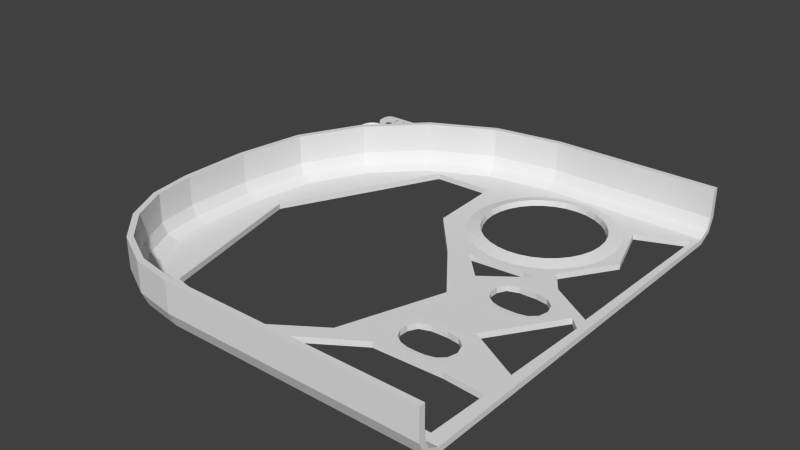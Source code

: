 # Source: Controller.blend  (saved by Blender 2.72.0; exported with 4.5.12 LTS)
import bpy
from mathutils import Matrix  # noqa: F401  (used for matrix-valued properties, if any)

bpy.ops.wm.read_factory_settings(use_empty=True)
scene = bpy.context.scene
scene.name = 'Scene'

# ---- collections
col_collection_1 = bpy.data.collections.new('Collection 1'); scene.collection.children.link(col_collection_1)

# ---- world
world_world = bpy.data.worlds.new('World'); scene.world = world_world
world_world.color = (0.05088, 0.05088, 0.05088)
world_world.use_sun_shadow = False
world_world.sun_shadow_jitter_overblur = 0.0
world_world.cycles.sampling_method = 'MANUAL'
world_world.cycles.sample_map_resolution = 256

# ---- meshes
me_plane_003 = bpy.data.meshes.new('Plane.003')
me_plane_003.from_pydata([], [], [])
me_plane_003.use_remesh_preserve_volume = False
me_plane_003.use_remesh_preserve_attributes = False
me_plane_003.use_mirror_vertex_groups = False
me_plane_003.update()
me_plane_002 = bpy.data.meshes.new('Plane.002')
me_plane_002.from_pydata([(33.42, -2.295, -1.974), (33.63, 0.3256, 0.8552), (33.48, -1.527, -0.1212), (-1.926, 35.88, 0.8552), (-4.546, 35.67, -1.974), (-3.779, 35.73, -0.1212), (22.51, 2.087, 0.8552), (21.69, -0.4366, -1.974), (21.93, 0.3024, -0.1212), (12.66, 7.102, 0.8552), (11.1, 4.956, -1.974), (11.56, 5.585, -0.1212), (4.851, 14.91, 0.8552), (2.705, 13.36, -1.974), (3.333, 13.81, -0.1212), (-0.1648, 24.76, 0.8552), (-2.688, 23.94, -1.974), (-1.949, 24.18, -0.1212), (-4.546, 47.4, -1.974), (-1.926, 47.2, 0.8552), (-3.779, 47.34, -0.1212), (18.76, 67.89, 0.8552), (18.56, 70.51, -1.974), (18.62, 69.74, -0.1212), (-3.415, 54.54, -1.974), (-0.8923, 53.72, 0.8552), (-2.676, 54.3, -0.1212), (-0.1339, 60.98, -1.974), (2.012, 59.42, 0.8552), (0.4947, 60.53, -0.1212), (4.977, 66.09, -1.974), (6.537, 63.95, 0.8552), (5.434, 65.47, -0.1212), (11.42, 69.38, -1.974), (12.24, 66.85, 0.8552), (11.66, 68.64, -0.1212), (44.11, 54.24, 0.8552), (45.91, 54.61, 0.8552), (47.39, 54.61, 0.8552), (49.48, 54.58, 0.8552), (51.65, 54.12, 0.8552), (53.05, 52.83, 0.8552), (42.34, 53.17, 0.8552), (41.4, 51.2, 0.8552), (41.44, 49.34, 0.8552), (42.3, 47.29, 0.8552), (44.43, 46.57, 0.8552), (48.62, 46.5, 0.8552), (50.96, 46.65, 0.8552), (52.89, 48.28, 0.8552), (53.62, 50.63, 0.8552), (44.75, 53.5, 0.8781), (46.15, 53.84, 0.8781), (47.45, 53.89, 0.8781), (49.06, 53.81, 0.8781), (50.69, 53.39, 0.8781), (51.8, 52.35, 0.8781), (43.43, 52.62, 0.8781), (42.7, 51.17, 0.8781), (42.71, 49.64, 0.8781), (43.46, 48.2, 0.8781), (45.27, 47.53, 0.8781), (48.12, 47.42, 0.8781), (50.18, 47.7, 0.8781), (51.62, 48.91, 0.8781), (52.2, 50.68, 0.8781), (34.61, 24.1, 0.8552), (32.7, 22.54, 0.8552), (31.15, 20.64, 0.8552), (29.99, 18.47, 0.8552), (29.27, 16.12, 0.8552), (29.03, 13.67, 0.8552), (29.27, 11.23, 0.8552), (29.99, 8.874, 0.8552), (31.15, 6.706, 0.8552), (32.7, 4.806, 0.8552), (34.61, 3.246, 0.8552), (36.77, 2.087, 0.8552), (39.13, 1.374, 0.8552), (41.57, 1.133, 0.8552), (44.02, 1.374, 0.8552), (46.37, 2.087, 0.8552), (48.54, 3.246, 0.8552), (50.44, 4.806, 0.8552), (48.54, 24.1, 0.8552), (47.63, 37.8, 0.8552), (49.43, 38.17, 0.8552), (50.91, 38.17, 0.8552), (53.0, 38.14, 0.8552), (55.18, 37.68, 0.8552), (56.57, 36.39, 0.8552), (45.86, 36.73, 0.8552), (44.92, 34.76, 0.8552), (44.96, 32.9, 0.8552), (45.82, 30.85, 0.8552), (47.96, 30.13, 0.8552), (52.14, 30.06, 0.8552), (54.48, 30.21, 0.8552), (56.41, 31.84, 0.8552), (57.15, 34.19, 0.8552), (48.27, 37.06, 0.8781), (49.67, 37.4, 0.8781), (50.97, 37.44, 0.8781), (52.58, 37.37, 0.8781), (54.21, 36.95, 0.8781), (55.32, 35.91, 0.8781), (46.96, 36.18, 0.8781), (46.22, 34.73, 0.8781), (46.23, 33.2, 0.8781), (46.98, 31.76, 0.8781), (48.79, 31.09, 0.8781), (51.65, 30.98, 0.8781), (53.7, 31.26, 0.8781), (55.15, 32.47, 0.8781), (55.72, 34.24, 0.8781), (41.57, 26.21, 0.8552), (39.13, 25.97, 0.8552), (36.77, 25.26, 0.8552), (52.0, 6.706, 0.8552), (53.16, 8.874, 0.8552), (53.87, 11.23, 0.8552), (54.11, 13.67, 0.8552), (53.87, 16.12, 0.8552), (53.16, 18.47, 0.8552), (52.0, 20.64, 0.8552), (50.44, 22.54, 0.8552), (46.37, 25.26, 0.8552), (44.02, 25.97, 0.8552), (35.88, 22.2, 0.2727), (34.32, 20.92, 0.2727), (33.05, 19.37, 0.2727), (32.1, 17.6, 0.2727), (31.52, 15.67, 0.2727), (31.32, 13.67, 0.2727), (31.52, 11.67, 0.2727), (32.1, 9.749, 0.2727), (33.05, 7.977, 0.2727), (34.32, 6.423, 0.2727), (35.88, 5.148, 0.2727), (37.65, 4.201, 0.2727), (39.57, 3.617, 0.2727), (41.57, 3.42, 0.2727), (43.57, 3.617, 0.2727), (45.5, 4.201, 0.2727), (47.27, 5.148, 0.2727), (48.82, 6.423, 0.2727), (47.27, 22.2, 0.2727), (41.57, 23.93, 0.2727), (39.57, 23.73, 0.2727), (37.65, 23.15, 0.2727), (50.1, 7.977, 0.2727), (51.04, 9.749, 0.2727), (51.63, 11.67, 0.2727), (51.82, 13.67, 0.2727), (51.63, 15.67, 0.2727), (51.04, 17.6, 0.2727), (50.1, 19.37, 0.2727), (48.82, 20.92, 0.2727), (45.5, 23.15, 0.2727), (43.57, 23.73, 0.2727), (26.82, 67.89, 0.8552), (26.82, 69.74, -0.1212), (26.82, 70.51, -1.974), (62.43, 67.89, 0.8552), (62.43, 69.74, -0.1212), (62.43, 70.51, -1.974), (62.43, 0.3256, 0.8552), (62.43, -1.527, -0.1212), (62.43, -2.295, -1.974), (62.43, 52.86, 0.8552), (62.43, 33.96, 0.8552), (26.82, 70.51, -7.008), (62.43, -2.295, -7.008), (62.43, 70.51, -7.008), (4.977, 66.09, -7.008), (-0.1339, 60.98, -7.008), (11.42, 69.38, -7.008), (18.56, 70.51, -7.008), (-3.415, 54.54, -7.008), (2.705, 13.36, -7.008), (11.1, 4.956, -7.008), (-4.546, 47.4, -7.008), (-4.546, 35.67, -7.008), (-2.688, 23.94, -7.008), (21.69, -0.4366, -7.008), (33.42, -2.295, -7.008), (1.737, 33.88, 0.8552), (26.32, 20.47, 0.8552), (14.97, 7.053, 0.8552), (25.61, 6.825, 0.8552), (8.462, 61.49, 0.8552), (33.84, 29.02, 0.8552), (23.86, 64.45, 0.8552), (35.37, 56.68, 0.8552), (41.4, 39.07, 0.8552), (59.28, 33.42, 0.8552), (61.2, 35.36, 0.8552), (56.53, 15.42, 0.8552), (61.53, 1.913, 0.8552), (60.94, 32.7, 0.8552), (53.46, 28.0, 0.8552), (50.75, 24.19, 0.8552), (60.62, 50.36, 0.8552), (51.27, 45.22, 0.8552), (48.85, 27.19, 0.8552), (53.54, 55.48, 0.8552), (60.55, 56.01, 0.8552), (60.1, 66.34, 0.8552), (26.91, 65.49, 0.8552), (41.66, 55.88, 0.8552), (53.22, 5.355, 0.8552), (46.66, 26.92, 0.8552), (37.11, 27.7, 0.8552), (41.74, 32.53, 0.8552), (50.34, 27.08, 0.8552)], [], [(178, 24, 18, 181), (177, 22, 33, 176), (176, 33, 30, 174), (174, 30, 27, 175), (175, 27, 24, 178), (6, 1, 2, 8), (8, 2, 0, 7), (9, 6, 8, 11), (11, 8, 7, 10), (12, 9, 11, 14), (14, 11, 10, 13), (15, 12, 14, 17), (17, 14, 13, 16), (3, 15, 17, 5), (5, 17, 16, 4), (21, 34, 35, 23), (23, 35, 33, 22), (34, 31, 32, 35), (35, 32, 30, 33), (31, 28, 29, 32), (32, 29, 27, 30), (28, 25, 26, 29), (29, 26, 24, 27), (25, 19, 20, 26), (26, 20, 18, 24), (160, 21, 23, 161), (161, 23, 22, 162), (19, 3, 5, 20), (20, 5, 4, 18), (1, 166, 167, 2), (2, 167, 168, 0), (125, 201, 197, 210, 198, 166, 83, 118, 119, 120, 121, 122, 123, 124), (50, 49, 64, 65), (49, 48, 63, 64), (48, 47, 62, 63), (47, 46, 61, 62), (46, 45, 60, 61), (45, 44, 59, 60), (44, 43, 58, 59), (43, 42, 57, 58), (41, 50, 65, 56), (40, 41, 56, 55), (39, 40, 55, 54), (38, 39, 54, 53), (37, 38, 53, 52), (36, 37, 52, 51), (42, 36, 51, 57), (9, 188, 189, 74, 75, 76, 77, 78, 79, 80, 81, 82, 83, 166, 1, 6), (214, 96, 97, 98, 170, 166, 198, 199, 200), (99, 98, 113, 114), (98, 97, 112, 113), (97, 96, 111, 112), (96, 95, 110, 111), (95, 94, 109, 110), (94, 93, 108, 109), (93, 92, 107, 108), (92, 91, 106, 107), (90, 99, 114, 105), (89, 90, 105, 104), (88, 89, 104, 103), (87, 88, 103, 102), (86, 87, 102, 101), (85, 86, 101, 100), (91, 85, 100, 106), (48, 49, 50, 169, 170, 196, 202, 203), (121, 120, 152, 153), (77, 76, 138, 139), (119, 118, 150, 151), (118, 83, 145, 150), (75, 74, 136, 137), (127, 126, 158, 159), (116, 115, 147, 148), (126, 84, 146, 158), (73, 72, 134, 135), (71, 70, 132, 133), (82, 81, 143, 144), (124, 123, 155, 156), (69, 68, 130, 131), (80, 79, 141, 142), (122, 121, 153, 154), (67, 66, 128, 129), (78, 77, 139, 140), (120, 119, 151, 152), (76, 75, 137, 138), (115, 127, 159, 147), (117, 116, 148, 149), (84, 125, 157, 146), (74, 73, 135, 136), (83, 82, 144, 145), (72, 71, 133, 134), (125, 124, 156, 157), (70, 69, 131, 132), (81, 80, 142, 143), (123, 122, 154, 155), (66, 117, 149, 128), (68, 67, 129, 130), (79, 78, 140, 141), (163, 160, 161, 164), (164, 161, 162, 165), (165, 162, 171, 173), (0, 168, 172, 185), (18, 4, 182, 181), (162, 22, 177, 171), (16, 183, 182, 4), (7, 184, 180, 10), (13, 179, 183, 16), (10, 180, 179, 13), (0, 185, 184, 7), (189, 187, 69, 70, 71, 72, 73, 74), (9, 12, 15, 3, 186, 188), (187, 191, 117, 66, 67, 68, 69), (31, 190, 186, 3, 19, 25, 28), (21, 192, 190, 31, 34), (214, 204, 213, 93, 94, 95, 96), (169, 50, 41, 40, 205, 206, 207, 163), (47, 48, 203, 195, 196, 170, 98, 99, 90, 89, 88, 87), (191, 194, 213, 212, 211, 126, 127, 115, 116, 117), (126, 211, 204, 214, 84), (84, 214, 200, 201, 125), (163, 207, 208, 209, 205, 40, 39, 38, 37, 36, 42, 43, 44, 45, 46, 47, 87, 86, 85, 91, 92, 93, 213, 194, 193, 192, 21, 160)])
me_plane_002.use_remesh_preserve_volume = False
me_plane_002.use_remesh_preserve_attributes = False
me_plane_002.use_mirror_vertex_groups = False
me_plane_002.update()
me_plane_001 = bpy.data.meshes.new('Plane.001')
me_plane_001.from_pydata([(-1.732, -1.943, -0.1565), (-1.72, -1.786, 0.0), (-1.729, -1.897, -0.04584), (-3.843, 0.3369, 0.0), (-4.0, 0.3246, -0.1565), (-3.954, 0.3282, -0.04584), (-2.384, -1.681, 0.0), (-2.433, -1.832, -0.1565), (-2.419, -1.788, -0.04584), (-2.972, -1.382, 0.0), (-3.065, -1.51, -0.1565), (-3.038, -1.472, -0.04584), (-3.439, -0.9151, 0.0), (-3.567, -1.008, -0.1565), (-3.529, -0.9809, -0.04584), (-3.738, -0.3271, 0.0), (-3.889, -0.3761, -0.1565), (-3.845, -0.3618, -0.04584), (-4.0, 1.025, -0.1565), (-3.843, 1.013, 0.0), (-3.954, 1.022, -0.04584), (-2.608, 2.249, 0.0), (-2.62, 2.405, -0.1565), (-2.617, 2.359, -0.04584), (-3.932, 1.452, -0.1565), (-3.782, 1.403, 0.0), (-3.888, 1.437, -0.04584), (-3.736, 1.836, -0.1565), (-3.608, 1.743, 0.0), (-3.699, 1.809, -0.04584), (-3.431, 2.142, -0.1565), (-3.338, 2.014, 0.0), (-3.404, 2.104, -0.04584), (-3.047, 2.338, -0.1565), (-2.998, 2.187, 0.0), (-3.032, 2.294, -0.04584), (-1.038, 1.297, 0.0), (-0.951, 1.316, 0.0), (-0.8801, 1.316, 0.0), (-0.7797, 1.314, 0.0), (-0.6754, 1.292, 0.0), (-0.6084, 1.23, 0.0), (-1.122, 1.246, 0.0), (-1.168, 1.152, 0.0), (-1.166, 1.063, 0.0), (-1.124, 0.9643, 0.0), (-1.022, 0.9297, 0.0), (-0.821, 0.9261, 0.0), (-0.7088, 0.9333, 0.0), (-0.6163, 1.012, 0.0), (-0.5809, 1.124, 0.0), (-1.007, 1.262, -0.017), (-0.9397, 1.278, -0.017), (-0.8771, 1.281, -0.017), (-0.8, 1.277, -0.017), (-0.7217, 1.257, -0.017), (-0.6683, 1.207, -0.017), (-1.07, 1.22, -0.017), (-1.105, 1.15, -0.017), (-1.105, 1.077, -0.017), (-1.069, 1.008, -0.017), (-0.9819, 0.9757, -0.017), (-0.8449, 0.9702, -0.017), (-0.7462, 0.9837, -0.017), (-0.6769, 1.042, -0.017), (-0.6493, 1.127, -0.017), (-1.662, -0.3665, 0.0), (-1.775, -0.4596, 0.0), (-1.868, -0.5731, 0.0), (-1.938, -0.7026, 0.0), (-1.98, -0.8431, 0.0), (-1.995, -0.9893, 0.0), (-1.98, -1.135, 0.0), (-1.938, -1.276, 0.0), (-1.868, -1.405, 0.0), (-1.775, -1.519, 0.0), (-1.662, -1.612, 0.0), (-1.532, -1.681, 0.0), (-1.392, -1.724, 0.0), (-1.246, -1.738, 0.0), (-1.099, -1.724, 0.0), (-0.9589, -1.681, 0.0), (-0.8294, -1.612, 0.0), (-0.7159, -1.519, 0.0), (-0.8294, -0.3665, 0.0), (-0.8686, 0.5084, 0.0), (-0.7819, 0.5266, 0.0), (-0.711, 0.5266, 0.0), (-0.6106, 0.5248, 0.0), (-0.5063, 0.5029, 0.0), (-0.4394, 0.441, 0.0), (-0.9532, 0.4574, 0.0), (-0.9985, 0.3628, 0.0), (-0.9965, 0.2736, 0.0), (-0.9552, 0.1753, 0.0), (-0.8528, 0.1407, 0.0), (-0.652, 0.1371, 0.0), (-0.5398, 0.1444, 0.0), (-0.4472, 0.2226, 0.0), (-0.4118, 0.3355, 0.0), (-0.8377, 0.4731, -0.017), (-0.7706, 0.4895, -0.017), (-0.7081, 0.4916, -0.017), (-0.6309, 0.4878, -0.017), (-0.5526, 0.4678, -0.017), (-0.4993, 0.4177, -0.017), (-0.9008, 0.4309, -0.017), (-0.936, 0.3613, -0.017), (-0.9354, 0.288, -0.017), (-0.8996, 0.2186, -0.017), (-0.8128, 0.1867, -0.017), (-0.6758, 0.1813, -0.017), (-0.5772, 0.1947, -0.017), (-0.5078, 0.2528, -0.017), (-0.4802, 0.3378, -0.017), (-1.246, -0.2403, 0.0), (-1.392, -0.2547, 0.0), (-1.532, -0.2973, 0.0), (-0.6228, -1.405, 0.0), (-0.5536, -1.276, 0.0), (-0.5109, -1.135, 0.0), (-0.4965, -0.9893, 0.0), (-0.5109, -0.8431, 0.0), (-0.5536, -0.7026, 0.0), (-0.6228, -0.5731, 0.0), (-0.7159, -0.4596, 0.0), (-0.9589, -0.2973, 0.0), (-1.099, -0.2547, 0.0), (-1.586, -0.4801, -0.02231), (-1.679, -0.5563, -0.02231), (-1.755, -0.649, -0.02231), (-1.811, -0.7549, -0.02231), (-1.846, -0.8698, -0.02231), (-1.858, -0.9893, -0.02231), (-1.846, -1.109, -0.02231), (-1.811, -1.224, -0.02231), (-1.755, -1.329, -0.02231), (-1.679, -1.422, -0.02231), (-1.586, -1.498, -0.02231), (-1.48, -1.555, -0.02231), (-1.365, -1.59, -0.02231), (-1.246, -1.602, -0.02231), (-1.126, -1.59, -0.02231), (-1.011, -1.555, -0.02231), (-0.9053, -1.498, -0.02231), (-0.8125, -1.422, -0.02231), (-0.9053, -0.4801, -0.02231), (-1.246, -0.3769, -0.02231), (-1.365, -0.3887, -0.02231), (-1.48, -0.4235, -0.02231), (-0.7364, -1.329, -0.02231), (-0.6798, -1.224, -0.02231), (-0.6449, -1.109, -0.02231), (-0.6332, -0.9893, -0.02231), (-0.6449, -0.8698, -0.02231), (-0.6798, -0.7549, -0.02231), (-0.7364, -0.649, -0.02231), (-0.8125, -0.5563, -0.02231), (-1.011, -0.4235, -0.02231), (-1.126, -0.3887, -0.02231), (-2.127, 2.249, 0.0), (-2.127, 2.359, -0.04584), (-2.127, 2.405, -0.1565), (0.0, 2.249, 0.0), (0.0, 2.359, -0.04584), (0.0, 2.405, -0.1565), (0.0, -1.786, 0.0), (0.0, -1.897, -0.04584), (0.0, -1.943, -0.1565), (0.0, 1.351, 0.0), (0.0, 0.2226, 0.0), (-2.127, 2.405, -0.4572), (0.0, -1.943, -0.4572), (0.0, 2.405, -0.4572), (-3.431, 2.142, -0.4572), (-3.736, 1.836, -0.4572), (-3.047, 2.338, -0.4572), (-2.62, 2.405, -0.4572), (-3.932, 1.452, -0.4572), (-3.567, -1.008, -0.4572), (-3.065, -1.51, -0.4572), (-4.0, 1.025, -0.4572), (-4.0, 0.3246, -0.4572), (-3.889, -0.3761, -0.4572), (-2.433, -1.832, -0.4572), (-1.732, -1.943, -0.4572), (-1.007, 1.262, -0.4552), (-0.9397, 1.278, -0.4552), (-0.8771, 1.281, -0.4552), (-0.8, 1.277, -0.4552), (-0.7217, 1.257, -0.4552), (-0.6683, 1.207, -0.4552), (-1.07, 1.22, -0.4552), (-1.105, 1.15, -0.4552), (-1.105, 1.077, -0.4552), (-1.069, 1.008, -0.4552), (-0.9819, 0.9757, -0.4552), (-0.8449, 0.9702, -0.4552), (-0.7462, 0.9837, -0.4552), (-0.6769, 1.042, -0.4552), (-0.6493, 1.127, -0.4552), (-0.8377, 0.4731, -0.4552), (-0.7706, 0.4895, -0.4552), (-0.7081, 0.4916, -0.4552), (-0.6309, 0.4878, -0.4552), (-0.5526, 0.4678, -0.4552), (-0.4993, 0.4177, -0.4552), (-0.9008, 0.4309, -0.4552), (-0.936, 0.3613, -0.4552), (-0.9354, 0.288, -0.4552), (-0.8996, 0.2186, -0.4552), (-0.8128, 0.1867, -0.4552), (-0.6758, 0.1813, -0.4552), (-0.5772, 0.1947, -0.4552), (-0.5078, 0.2528, -0.4552), (-0.4802, 0.3378, -0.4552)], [], [(178, 24, 18, 181), (177, 22, 33, 176), (176, 33, 30, 174), (174, 30, 27, 175), (175, 27, 24, 178), (6, 1, 2, 8), (8, 2, 0, 7), (9, 6, 8, 11), (11, 8, 7, 10), (12, 9, 11, 14), (14, 11, 10, 13), (15, 12, 14, 17), (17, 14, 13, 16), (3, 15, 17, 5), (5, 17, 16, 4), (21, 34, 35, 23), (23, 35, 33, 22), (34, 31, 32, 35), (35, 32, 30, 33), (31, 28, 29, 32), (32, 29, 27, 30), (28, 25, 26, 29), (29, 26, 24, 27), (25, 19, 20, 26), (26, 20, 18, 24), (160, 21, 23, 161), (161, 23, 22, 162), (19, 3, 5, 20), (20, 5, 4, 18), (1, 166, 167, 2), (2, 167, 168, 0), (169, 50, 41, 40, 39, 38, 37, 36, 42, 21, 160, 163), (50, 49, 64, 65), (49, 48, 63, 64), (48, 47, 62, 63), (47, 46, 61, 62), (46, 45, 60, 61), (45, 44, 59, 60), (44, 43, 58, 59), (43, 42, 57, 58), (41, 50, 65, 56), (40, 41, 56, 55), (39, 40, 55, 54), (38, 39, 54, 53), (37, 38, 53, 52), (36, 37, 52, 51), (42, 36, 51, 57), (9, 74, 75, 76, 77, 78, 79, 80, 81, 82, 83, 166, 1, 6), (9, 12, 15, 3, 69, 70, 71, 72, 73, 74), (84, 96, 97, 98, 170, 166, 83, 118, 119, 120, 121, 122, 123, 124, 125), (99, 98, 113, 114), (98, 97, 112, 113), (97, 96, 111, 112), (96, 95, 110, 111), (95, 94, 109, 110), (94, 93, 108, 109), (93, 92, 107, 108), (92, 91, 106, 107), (90, 99, 114, 105), (89, 90, 105, 104), (88, 89, 104, 103), (87, 88, 103, 102), (86, 87, 102, 101), (85, 86, 101, 100), (91, 85, 100, 106), (31, 117, 66, 67, 68, 69, 3, 19, 25, 28), (21, 42, 43, 44, 45, 46, 47, 87, 86, 85, 91, 92, 93, 94, 95, 96, 84, 126, 127, 115, 116, 117, 31, 34), (48, 49, 50, 169, 170, 98, 99, 90, 89, 88, 87, 47), (121, 120, 152, 153), (77, 76, 138, 139), (119, 118, 150, 151), (118, 83, 145, 150), (75, 74, 136, 137), (127, 126, 158, 159), (116, 115, 147, 148), (126, 84, 146, 158), (73, 72, 134, 135), (71, 70, 132, 133), (82, 81, 143, 144), (124, 123, 155, 156), (69, 68, 130, 131), (80, 79, 141, 142), (122, 121, 153, 154), (67, 66, 128, 129), (78, 77, 139, 140), (120, 119, 151, 152), (76, 75, 137, 138), (115, 127, 159, 147), (117, 116, 148, 149), (84, 125, 157, 146), (74, 73, 135, 136), (83, 82, 144, 145), (72, 71, 133, 134), (125, 124, 156, 157), (70, 69, 131, 132), (81, 80, 142, 143), (123, 122, 154, 155), (66, 117, 149, 128), (68, 67, 129, 130), (79, 78, 140, 141), (163, 160, 161, 164), (164, 161, 162, 165), (165, 162, 171, 173), (0, 168, 172, 185), (18, 4, 182, 181), (162, 22, 177, 171), (16, 183, 182, 4), (7, 184, 180, 10), (13, 179, 183, 16), (10, 180, 179, 13), (0, 185, 184, 7), (105, 114, 215, 206), (61, 60, 195, 196), (103, 104, 205, 204), (59, 58, 193, 194), (113, 112, 213, 214), (101, 102, 203, 202), (56, 65, 200, 191), (111, 110, 211, 212), (54, 55, 190, 189), (106, 100, 201, 207), (109, 108, 209, 210), (52, 53, 188, 187), (64, 63, 198, 199), (107, 106, 207, 208), (57, 51, 186, 192), (62, 61, 196, 197), (104, 105, 206, 205), (60, 59, 194, 195), (114, 113, 214, 215), (102, 103, 204, 203), (58, 57, 192, 193), (112, 111, 212, 213), (100, 101, 202, 201), (55, 56, 191, 190), (110, 109, 210, 211), (53, 54, 189, 188), (65, 64, 199, 200), (108, 107, 208, 209), (51, 52, 187, 186), (63, 62, 197, 198)])
me_plane_001.use_remesh_preserve_volume = False
me_plane_001.use_remesh_preserve_attributes = False
me_plane_001.use_mirror_vertex_groups = False
me_plane_001.update()
me_plane = bpy.data.meshes.new('Plane')
me_plane.from_pydata([(-4.0, 0.3246, -0.7578), (-3.758, 0.3437, -1.0), (-3.929, 0.3302, -0.9291), (-1.732, -1.943, -0.7578), (-1.713, -1.701, -1.0), (-1.727, -1.872, -0.9291), (-3.889, -0.3761, -0.7578), (-3.656, -0.3003, -1.0), (-3.821, -0.3539, -0.9291), (-3.567, -1.008, -0.7578), (-3.369, -0.8641, -1.0), (-3.509, -0.966, -0.9291), (-3.065, -1.51, -0.7578), (-2.921, -1.312, -1.0), (-3.023, -1.452, -0.9291), (-2.433, -1.832, -0.7578), (-2.357, -1.599, -1.0), (-2.411, -1.764, -0.9291), (-2.62, 2.405, -0.7578), (-2.601, 2.163, -1.0), (-2.615, 2.334, -0.9291), (-4.0, 1.025, -0.7578), (-3.758, 1.006, -1.0), (-3.929, 1.02, -0.9291), (-3.047, 2.338, -0.7578), (-2.971, 2.104, -1.0), (-3.024, 2.269, -0.9291), (-3.431, 2.142, -0.7578), (-3.287, 1.943, -1.0), (-3.389, 2.084, -0.9291), (-3.736, 1.836, -0.7578), (-3.538, 1.692, -1.0), (-3.678, 1.794, -0.9291), (-3.932, 1.452, -0.7578), (-3.699, 1.376, -1.0), (-3.864, 1.43, -0.9291), (-1.732, -1.943, -0.1565), (-1.72, -1.786, 0.0), (-1.729, -1.897, -0.04584), (-3.843, 0.3369, 0.0), (-4.0, 0.3246, -0.1565), (-3.954, 0.3282, -0.04584), (-2.384, -1.681, 0.0), (-2.433, -1.832, -0.1565), (-2.419, -1.788, -0.04584), (-2.972, -1.382, 0.0), (-3.065, -1.51, -0.1565), (-3.038, -1.472, -0.04584), (-3.439, -0.9151, 0.0), (-3.567, -1.008, -0.1565), (-3.529, -0.9809, -0.04584), (-3.738, -0.3271, 0.0), (-3.889, -0.3761, -0.1565), (-3.845, -0.3618, -0.04584), (-4.0, 1.025, -0.1565), (-3.843, 1.013, 0.0), (-3.954, 1.022, -0.04584), (-2.608, 2.249, 0.0), (-2.62, 2.405, -0.1565), (-2.617, 2.359, -0.04584), (-3.932, 1.452, -0.1565), (-3.782, 1.403, 0.0), (-3.888, 1.437, -0.04584), (-3.736, 1.836, -0.1565), (-3.608, 1.743, 0.0), (-3.699, 1.809, -0.04584), (-3.431, 2.142, -0.1565), (-3.338, 2.014, 0.0), (-3.404, 2.104, -0.04584), (-3.047, 2.338, -0.1565), (-2.998, 2.187, 0.0), (-3.032, 2.294, -0.04584), (-1.038, 1.297, 0.0), (-0.951, 1.316, 0.0), (-0.8801, 1.316, 0.0), (-0.7797, 1.314, 0.0), (-0.6754, 1.292, 0.0), (-0.6084, 1.23, 0.0), (-1.122, 1.246, 0.0), (-1.168, 1.152, 0.0), (-1.166, 1.063, 0.0), (-1.124, 0.9643, 0.0), (-1.022, 0.9297, 0.0), (-0.821, 0.9261, 0.0), (-0.7088, 0.9333, 0.0), (-0.6163, 1.012, 0.0), (-0.5809, 1.124, 0.0), (0.0, 2.405, -0.7578), (0.0, 2.334, -0.9291), (0.0, 2.163, -1.0), (0.0, 2.249, 0.0), (0.0, 2.359, -0.04584), (0.0, 2.405, -0.1565), (0.0, -1.701, -1.0), (0.0, -1.872, -0.9291), (0.0, -1.943, -0.7578), (0.0, -1.786, 0.0), (0.0, -1.897, -0.04584), (0.0, -1.943, -0.1565), (0.0, 1.351, 0.0), (-1.007, 1.262, -0.017), (-0.9397, 1.278, -0.017), (-0.8771, 1.281, -0.017), (-0.8, 1.277, -0.017), (-0.7217, 1.257, -0.017), (-0.6683, 1.207, -0.017), (-1.07, 1.22, -0.017), (-1.105, 1.15, -0.017), (-1.105, 1.077, -0.017), (-1.069, 1.008, -0.017), (-0.9819, 0.9757, -0.017), (-0.8449, 0.9702, -0.017), (-0.7462, 0.9837, -0.017), (-0.6769, 1.042, -0.017), (-0.6493, 1.127, -0.017), (-1.662, -0.3665, 0.0), (-1.775, -0.4596, 0.0), (-1.868, -0.5731, 0.0), (-1.938, -0.7026, 0.0), (-1.98, -0.8431, 0.0), (-1.995, -0.9893, 0.0), (-1.98, -1.135, 0.0), (-1.938, -1.276, 0.0), (-1.868, -1.405, 0.0), (-1.775, -1.519, 0.0), (-1.662, -1.612, 0.0), (-1.532, -1.681, 0.0), (-1.392, -1.724, 0.0), (-1.246, -1.738, 0.0), (-1.099, -1.724, 0.0), (-0.9589, -1.681, 0.0), (-0.8294, -1.612, 0.0), (-0.7159, -1.519, 0.0), (-0.8294, -0.3665, 0.0), (-0.8686, 0.5084, 0.0), (-0.7819, 0.5266, 0.0), (-0.711, 0.5266, 0.0), (-0.6106, 0.5248, 0.0), (-0.5063, 0.5029, 0.0), (-0.4394, 0.441, 0.0), (-0.9532, 0.4574, 0.0), (-0.9985, 0.3628, 0.0), (-0.9965, 0.2736, 0.0), (-0.9552, 0.1753, 0.0), (-0.8528, 0.1407, 0.0), (-0.652, 0.1371, 0.0), (-0.5398, 0.1444, 0.0), (-0.4472, 0.2226, 0.0), (-0.4118, 0.3355, 0.0), (-0.8377, 0.4731, -0.017), (-0.7706, 0.4895, -0.017), (-0.7081, 0.4916, -0.017), (-0.6309, 0.4878, -0.017), (-0.5526, 0.4678, -0.017), (-0.4993, 0.4177, -0.017), (-0.9008, 0.4309, -0.017), (-0.936, 0.3613, -0.017), (-0.9354, 0.288, -0.017), (-0.8996, 0.2186, -0.017), (-0.8128, 0.1867, -0.017), (-0.6758, 0.1813, -0.017), (-0.5772, 0.1947, -0.017), (-0.5078, 0.2528, -0.017), (-0.4802, 0.3378, -0.017), (-1.246, -0.2403, 0.0), (-1.392, -0.2547, 0.0), (-1.532, -0.2973, 0.0), (-0.6228, -1.405, 0.0), (-0.5536, -1.276, 0.0), (-0.5109, -1.135, 0.0), (-0.4965, -0.9893, 0.0), (-0.5109, -0.8431, 0.0), (-0.5536, -0.7026, 0.0), (-0.6228, -0.5731, 0.0), (-0.7159, -0.4596, 0.0), (0.0, 0.2226, 0.0), (-0.9589, -0.2973, 0.0), (-1.099, -0.2547, 0.0), (-1.586, -0.4801, -0.02231), (-1.679, -0.5563, -0.02231), (-1.755, -0.649, -0.02231), (-1.811, -0.7549, -0.02231), (-1.846, -0.8698, -0.02231), (-1.858, -0.9893, -0.02231), (-1.846, -1.109, -0.02231), (-1.811, -1.224, -0.02231), (-1.755, -1.329, -0.02231), (-1.679, -1.422, -0.02231), (-1.586, -1.498, -0.02231), (-1.48, -1.555, -0.02231), (-1.365, -1.59, -0.02231), (-1.246, -1.602, -0.02231), (-1.126, -1.59, -0.02231), (-1.011, -1.555, -0.02231), (-0.9053, -1.498, -0.02231), (-0.8125, -1.422, -0.02231), (-0.9053, -0.4801, -0.02231), (-1.246, -0.3769, -0.02231), (-1.365, -0.3887, -0.02231), (-1.48, -0.4235, -0.02231), (-0.7364, -1.329, -0.02231), (-0.6798, -1.224, -0.02231), (-0.6449, -1.109, -0.02231), (-0.6332, -0.9893, -0.02231), (-0.6449, -0.8698, -0.02231), (-0.6798, -0.7549, -0.02231), (-0.7364, -0.649, -0.02231), (-0.8125, -0.5563, -0.02231), (-1.011, -0.4235, -0.02231), (-1.126, -0.3887, -0.02231), (0.0, 1.917, -1.0), (-2.127, 2.405, -0.7578), (-2.127, 2.249, 0.0), (-2.127, 2.334, -0.9291), (-2.127, 2.163, -1.0), (-2.127, 2.359, -0.04584), (-2.127, 2.405, -0.1565)], [], [(36, 3, 15, 43), (33, 60, 54, 21), (46, 12, 9, 49), (49, 9, 6, 52), (43, 15, 12, 46), (52, 6, 0, 40), (18, 58, 69, 24), (24, 69, 66, 27), (27, 66, 63, 30), (216, 58, 18, 211), (30, 63, 60, 33), (54, 40, 0, 21), (4, 16, 17, 5), (5, 17, 15, 3), (16, 13, 14, 17), (17, 14, 12, 15), (13, 10, 11, 14), (14, 11, 9, 12), (10, 7, 8, 11), (11, 8, 6, 9), (7, 1, 2, 8), (8, 2, 0, 6), (93, 4, 5, 94), (94, 5, 3, 95), (25, 19, 20, 26), (26, 20, 18, 24), (28, 25, 26, 29), (29, 26, 24, 27), (31, 28, 29, 32), (32, 29, 27, 30), (34, 31, 32, 35), (35, 32, 30, 33), (22, 34, 35, 23), (23, 35, 33, 21), (211, 18, 20, 213), (213, 20, 19, 214), (21, 0, 2, 23), (23, 2, 1, 22), (42, 37, 38, 44), (44, 38, 36, 43), (45, 42, 44, 47), (47, 44, 43, 46), (48, 45, 47, 50), (50, 47, 46, 49), (51, 48, 50, 53), (53, 50, 49, 52), (39, 51, 53, 41), (41, 53, 52, 40), (57, 70, 71, 59), (59, 71, 69, 58), (70, 67, 68, 71), (71, 68, 66, 69), (67, 64, 65, 68), (68, 65, 63, 66), (64, 61, 62, 65), (65, 62, 60, 63), (61, 55, 56, 62), (62, 56, 54, 60), (212, 57, 59, 215), (215, 59, 58, 216), (55, 39, 41, 56), (56, 41, 40, 54), (36, 98, 95, 3), (37, 96, 97, 38), (38, 97, 98, 36), (99, 86, 77, 76, 75, 74, 73, 72, 78, 57, 212, 90), (19, 25, 28, 210, 89, 214), (86, 85, 113, 114), (85, 84, 112, 113), (84, 83, 111, 112), (83, 82, 110, 111), (82, 81, 109, 110), (81, 80, 108, 109), (80, 79, 107, 108), (79, 78, 106, 107), (77, 86, 114, 105), (76, 77, 105, 104), (75, 76, 104, 103), (74, 75, 103, 102), (73, 74, 102, 101), (72, 73, 101, 100), (78, 72, 100, 106), (45, 123, 124, 125, 126, 127, 128, 129, 130, 131, 132, 96, 37, 42), (45, 48, 51, 39, 118, 119, 120, 121, 122, 123), (133, 145, 146, 147, 175, 96, 132, 167, 168, 169, 170, 171, 172, 173, 174), (148, 147, 162, 163), (147, 146, 161, 162), (146, 145, 160, 161), (145, 144, 159, 160), (144, 143, 158, 159), (143, 142, 157, 158), (142, 141, 156, 157), (141, 140, 155, 156), (139, 148, 163, 154), (138, 139, 154, 153), (137, 138, 153, 152), (136, 137, 152, 151), (135, 136, 151, 150), (134, 135, 150, 149), (140, 134, 149, 155), (67, 166, 115, 116, 117, 118, 39, 55, 61, 64), (57, 78, 79, 80, 81, 82, 83, 136, 135, 134, 140, 141, 142, 143, 144, 145, 133, 176, 177, 164, 165, 166, 67, 70), (84, 85, 86, 99, 175, 147, 148, 139, 138, 137, 136, 83), (170, 169, 202, 203), (126, 125, 188, 189), (168, 167, 200, 201), (167, 132, 195, 200), (124, 123, 186, 187), (177, 176, 208, 209), (165, 164, 197, 198), (176, 133, 196, 208), (122, 121, 184, 185), (120, 119, 182, 183), (131, 130, 193, 194), (173, 172, 205, 206), (118, 117, 180, 181), (129, 128, 191, 192), (171, 170, 203, 204), (116, 115, 178, 179), (127, 126, 189, 190), (169, 168, 201, 202), (125, 124, 187, 188), (164, 177, 209, 197), (166, 165, 198, 199), (133, 174, 207, 196), (123, 122, 185, 186), (132, 131, 194, 195), (121, 120, 183, 184), (174, 173, 206, 207), (119, 118, 181, 182), (130, 129, 192, 193), (172, 171, 204, 205), (115, 166, 199, 178), (117, 116, 179, 180), (128, 127, 190, 191), (210, 28, 31, 34, 22, 1, 7, 10, 13, 16, 4, 93), (92, 216, 211, 87), (87, 211, 213, 88), (88, 213, 214, 89), (90, 212, 215, 91), (91, 215, 216, 92)])
me_plane.use_remesh_preserve_volume = False
me_plane.use_remesh_preserve_attributes = False
me_plane.use_mirror_vertex_groups = False
me_plane.update()

# ---- objects
ob_plane_003 = bpy.data.objects.new('Plane.003', me_plane_003)
ob_plane_002 = bpy.data.objects.new('Plane.002', me_plane_002)
ob_plane_001 = bpy.data.objects.new('Plane.001', me_plane_001)
ob_plane = bpy.data.objects.new('Plane', me_plane)

# ---- transforms, parenting, visibility, modifiers, constraints
ob_plane_003.location = (10.0, -5.0, 0.0)
ob_plane_003.rotation_euler = (-3.142, -3.353e-23, 4.441e-16)
ob_plane_003.lineart.crease_threshold = 0.0
ob_plane_002.location = (5.0, -5.0, 0.0)
ob_plane_002.rotation_euler = (-3.142, -3.353e-23, 4.441e-16)
ob_plane_002.lineart.crease_threshold = 0.0
_m = ob_plane_002.modifiers.new('Solidify', 'SOLIDIFY')
_m.thickness = 1.0
_m.nonmanifold_thickness_mode = 'FIXED'
_m.nonmanifold_merge_threshold = 0.0003
ob_plane_001.location = (0.0, -5.0, 0.0)
ob_plane_001.rotation_euler = (-3.142, -3.353e-23, 4.441e-16)
ob_plane_001.lineart.crease_threshold = 0.0
ob_plane.location = (0.0, 0.0, 0.0)
ob_plane.lineart.crease_threshold = 0.0
_m = ob_plane.modifiers.new('Mirror', 'MIRROR')
_m.use_clip = True

# ---- collection membership
col_collection_1.objects.link(ob_plane_003)
col_collection_1.objects.link(ob_plane_002)
col_collection_1.objects.link(ob_plane_001)
col_collection_1.objects.link(ob_plane)

# ---- scene / render settings (as saved in the file)
scene.frame_start = 1; scene.frame_end = 250; scene.frame_set(1)
scene.render.engine = 'BLENDER_EEVEE_NEXT'
scene.render.resolution_percentage = 50
scene.render.dither_intensity = 0.0
scene.cycles.use_denoising = False
scene.cycles.samples = 10
scene.cycles.sampling_pattern = 'TABULATED_SOBOL'
scene.cycles.light_sampling_threshold = 0.0
scene.cycles.use_adaptive_sampling = False
scene.cycles.use_light_tree = False
scene.cycles.blur_glossy = 0.0
scene.cycles.pixel_filter_type = 'GAUSSIAN'
scene.cycles.sample_clamp_indirect = 0.0
scene.view_settings.view_transform = 'Standard'
scene.unit_settings.scale_length = 0.001
bpy.context.view_layer.update()

# ---- added for rendering (the .blend has no active camera and no usable light): camera, sun
cam_auto = bpy.data.cameras.new('AutoCamera')
cam_auto.lens = 50.0
cam_auto.sensor_width = 36.0
cam_auto.clip_end = 1734.3
ob_auto_camera = bpy.data.objects.new('AutoCamera', cam_auto)
scene.collection.objects.link(ob_auto_camera)
ob_auto_camera.location = (130.534, -155.636, 81.6219)
ob_auto_camera.rotation_euler = (1.09748, -7.21219e-08, 0.694738)
scene.camera = ob_auto_camera
light_auto_sun = bpy.data.lights.new('AutoSun', 'SUN')
light_auto_sun.energy = 3.0
light_auto_sun.angle = 0.0523599
ob_auto_sun = bpy.data.objects.new('AutoSun', light_auto_sun)
scene.collection.objects.link(ob_auto_sun)
ob_auto_sun.rotation_euler = (0.872665, 0.174533, 0.523599)
bpy.context.view_layer.update()
